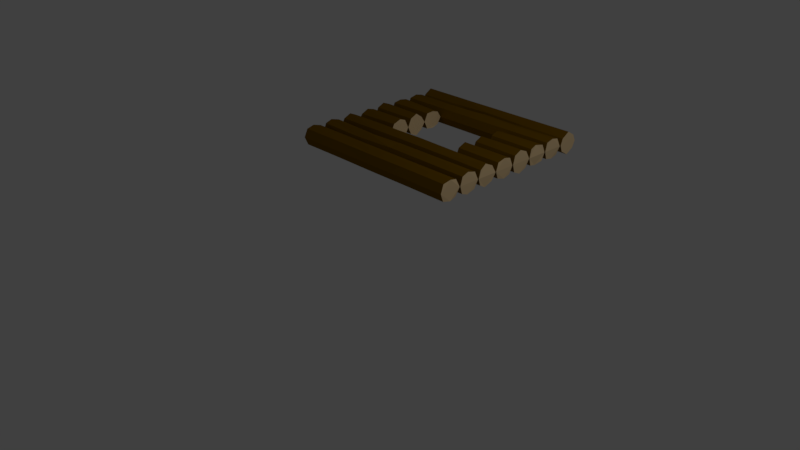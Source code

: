 # Source: Building_WindowWallW.blend  (saved by Blender 2.79.0; exported with 4.5.12 LTS)
import bpy
from mathutils import Matrix  # noqa: F401  (used for matrix-valued properties, if any)

bpy.ops.wm.read_factory_settings(use_empty=True)
scene = bpy.context.scene
scene.name = 'Scene'

# ---- collections
col_collection_1 = bpy.data.collections.new('Collection 1'); scene.collection.children.link(col_collection_1)

# ---- materials (node trees are filled in below, after node groups)
mat_wood01 = bpy.data.materials.new('Wood01')
mat_wood01.alpha_threshold = 0.0
mat_wood01.use_transparent_shadow = False
mat_wood01.diffuse_color = (0.1946, 0.09531, 0.0, 1.0)
mat_wood01.roughness = 0.5
mat_wood01.specular_intensity = 0.0
mat_wood01.line_color = (0.0, 0.0, 0.0, 1.0)
mat_wood02 = bpy.data.materials.new('Wood02')
mat_wood02.alpha_threshold = 0.0
mat_wood02.use_transparent_shadow = False
mat_wood02.diffuse_color = (1.0, 0.7322, 0.402, 1.0)
mat_wood02.roughness = 0.5

# ---- material node trees

# ---- world
world_world = bpy.data.worlds.new('World'); scene.world = world_world
world_world.color = (0.05088, 0.05088, 0.05088)
world_world.use_sun_shadow = False
world_world.sun_shadow_jitter_overblur = 0.0
world_world.cycles.sampling_method = 'MANUAL'

# ---- cameras
cam_camera = bpy.data.cameras.new('Camera')
cam_camera.clip_end = 100.0
cam_camera.lens = 35.0
cam_camera.sensor_width = 32.0
cam_camera.sensor_height = 18.0
cam_camera.ortho_scale = 7.314
cam_camera.dof.focus_distance = 0.0
cam_camera.dof.aperture_fstop = 128.0

# ---- lights
light_lamp = bpy.data.lights.new('Lamp', 'POINT')
light_lamp.transmission_factor = 0.0
light_lamp.cutoff_distance = 30.0
light_lamp.energy = 100.0
light_lamp.shadow_buffer_clip_start = 1.001
light_lamp.shadow_soft_size = 0.1
light_lamp.shadow_maximum_resolution = 0.006
light_lamp.use_absolute_resolution = True

# ---- meshes
me_cylinder_002 = bpy.data.meshes.new('Cylinder.002')
me_cylinder_002.from_pydata([(1.235, 0.2605, 1.359), (1.25, 0.1562, 1.385), (1.243, 0.04602, 1.36), (0.586, 0.2548, 1.36), (0.5864, 0.1511, 1.385), (0.5913, 0.0499, 1.36), (1.239, 0.5765, 1.36), (1.242, 0.4544, 1.393), (1.244, 0.3613, 1.36), (0.5873, 0.564, 1.365), (0.5866, 0.4757, 1.403), (0.5883, 0.3618, 1.365), (1.238, 0.881, 1.353), (1.229, 0.7727, 1.402), (1.241, 0.6773, 1.349), (0.5879, 0.8705, 1.36), (0.5902, 0.7953, 1.393), (0.5885, 0.6748, 1.36), (1.239, 1.206, 1.358), (1.243, 1.103, 1.385), (1.238, 0.9939, 1.354), (0.5885, 1.193, 1.36), (0.589, 1.104, 1.406), (0.589, 0.9923, 1.36), (1.24, 1.512, 1.36), (1.241, 1.397, 1.406), (1.243, 1.297, 1.36), (0.5898, 1.501, 1.36), (0.5887, 1.406, 1.406), (0.5887, 1.306, 1.36), (1.238, 1.832, 1.36), (1.226, 1.709, 1.385), (1.241, 1.61, 1.36), (0.5866, 1.815, 1.36), (0.5824, 1.719, 1.392), (0.5887, 1.616, 1.36), (1.23, 2.142, 1.36), (1.236, 2.034, 1.385), (1.24, 1.926, 1.36), (0.5824, 2.134, 1.36), (0.5999, 2.023, 1.393), (0.5841, 1.924, 1.36), (1.25, 2.454, 1.339), (1.25, 2.344, 1.406), (1.25, 2.233, 1.339), (0.5816, 2.443, 1.36), (0.5782, 2.342, 1.406), (0.5883, 2.244, 1.339), (-1.235, 0.2605, 1.359), (-1.25, 0.1563, 1.385), (-1.243, 0.04602, 1.36), (3.484e-08, 0.2552, 1.36), (-0.586, 0.2548, 1.36), (1.111e-08, 0.1649, 1.393), (-0.5864, 0.1511, 1.371), (-5.893e-09, 0.04597, 1.36), (-0.5913, 0.0499, 1.36), (-1.239, 0.5765, 1.36), (-1.242, 0.4544, 1.393), (-1.244, 0.3613, 1.36), (9.655e-08, 0.5721, 1.36), (-0.5873, 0.564, 1.345), (7.585e-08, 0.4826, 1.379), (-0.5866, 0.4757, 1.403), (5.855e-08, 0.377, 1.36), (-0.5883, 0.3618, 1.346), (-1.238, 0.881, 1.353), (-1.229, 0.7727, 1.402), (-1.241, 0.6773, 1.349), (1.577e-07, 0.8861, 1.36), (-0.5879, 0.8705, 1.36), (1.338e-07, 0.7949, 1.4), (-0.5902, 0.7953, 1.406), (1.174e-07, 0.6792, 1.36), (-0.5885, 0.6748, 1.36), (-1.239, 1.206, 1.358), (-1.243, 1.103, 1.385), (-1.238, 0.9939, 1.339), (-0.5885, 1.193, 1.369), (-0.589, 1.104, 1.401), (-0.589, 0.9923, 1.36), (-1.24, 1.512, 1.36), (-1.241, 1.397, 1.406), (-1.243, 1.297, 1.36), (-0.5898, 1.501, 1.341), (-0.5887, 1.406, 1.406), (-0.5887, 1.306, 1.36), (-1.238, 1.832, 1.36), (-1.226, 1.709, 1.385), (-1.241, 1.61, 1.36), (-0.5866, 1.815, 1.341), (-0.5824, 1.719, 1.372), (-0.5887, 1.616, 1.36), (-1.23, 2.142, 1.36), (-1.236, 2.034, 1.385), (-1.24, 1.926, 1.36), (4.022e-07, 2.142, 1.369), (-0.5824, 2.134, 1.347), (3.745e-07, 2.031, 1.406), (-0.5999, 2.023, 1.406), (3.591e-07, 1.921, 1.36), (-0.5841, 1.924, 1.36), (-1.25, 2.454, 1.339), (-1.25, 2.344, 1.406), (-1.25, 2.233, 1.339), (4.611e-07, 2.445, 1.36), (-0.5816, 2.443, 1.36), (4.333e-07, 2.333, 1.406), (-0.5782, 2.342, 1.406), (4.2e-07, 2.233, 1.36), (-0.5883, 2.244, 1.339), (1.25, 0.3088, 1.25), (1.235, 0.2605, 1.141), (1.25, 0.1562, 1.115), (1.243, 0.04602, 1.14), (1.25, -1.887e-07, 1.25), (0.5887, 0.3125, 1.25), (0.586, 0.2548, 1.14), (0.5864, 0.1511, 1.115), (0.5913, 0.0499, 1.14), (0.5887, 0.004256, 1.25), (1.25, 0.6218, 1.25), (1.239, 0.5765, 1.14), (1.242, 0.4544, 1.107), (1.244, 0.3613, 1.14), (1.25, 0.3218, 1.25), (0.5887, 0.625, 1.25), (0.5873, 0.564, 1.135), (0.5866, 0.4757, 1.097), (0.5883, 0.3618, 1.135), (0.5887, 0.3125, 1.25), (1.25, 0.9354, 1.25), (1.238, 0.881, 1.147), (1.229, 0.7727, 1.098), (1.241, 0.6773, 1.151), (1.25, 0.636, 1.25), (0.5887, 0.9375, 1.25), (0.5879, 0.8705, 1.14), (0.5902, 0.7953, 1.107), (0.5885, 0.6748, 1.14), (0.5887, 0.625, 1.25), (1.25, 1.243, 1.25), (1.239, 1.206, 1.142), (1.243, 1.103, 1.115), (1.238, 0.9939, 1.146), (1.25, 0.9456, 1.25), (0.5887, 1.25, 1.25), (0.5885, 1.193, 1.14), (0.589, 1.104, 1.094), (0.589, 0.9923, 1.14), (0.591, 0.9417, 1.25), (1.25, 1.564, 1.25), (1.24, 1.512, 1.14), (1.241, 1.397, 1.094), (1.243, 1.297, 1.14), (1.25, 1.258, 1.25), (0.5887, 1.562, 1.25), (0.5898, 1.501, 1.14), (0.5887, 1.406, 1.094), (0.5887, 1.306, 1.14), (0.5884, 1.254, 1.25), (1.25, 1.869, 1.25), (1.238, 1.832, 1.14), (1.226, 1.709, 1.115), (1.241, 1.61, 1.14), (1.25, 1.57, 1.25), (0.5887, 1.875, 1.25), (0.5866, 1.815, 1.14), (0.5824, 1.719, 1.108), (0.5887, 1.616, 1.14), (0.5889, 1.565, 1.25), (1.25, 2.179, 1.25), (1.23, 2.142, 1.14), (1.236, 2.034, 1.115), (1.24, 1.926, 1.14), (1.25, 1.882, 1.25), (0.5887, 2.188, 1.25), (0.5824, 2.134, 1.14), (0.5999, 2.023, 1.107), (0.5841, 1.924, 1.14), (0.5887, 1.879, 1.25), (1.25, 2.495, 1.25), (1.25, 2.454, 1.161), (1.25, 2.344, 1.094), (1.25, 2.233, 1.161), (1.25, 2.2, 1.25), (0.5887, 2.5, 1.25), (0.5816, 2.443, 1.14), (0.5782, 2.342, 1.094), (0.5883, 2.244, 1.161), (0.5887, 2.188, 1.25), (-1.25, 0.3088, 1.25), (-1.235, 0.2605, 1.141), (-1.25, 0.1563, 1.115), (-1.243, 0.04602, 1.14), (-1.25, 2.98e-07, 1.25), (5.63e-08, 0.309, 1.25), (-0.5887, 0.3125, 1.25), (6.453e-08, 0.2552, 1.14), (-0.586, 0.2548, 1.14), (4.946e-08, 0.1649, 1.107), (-0.5864, 0.1511, 1.129), (2.38e-08, 0.04597, 1.14), (-0.5913, 0.0499, 1.14), (5.041e-09, 0.004985, 1.25), (-0.5887, 0.004256, 1.25), (-1.25, 0.6218, 1.25), (-1.239, 0.5765, 1.14), (-1.242, 0.4544, 1.107), (-1.244, 0.3613, 1.14), (-1.25, 0.3218, 1.25), (1.325e-07, 0.6206, 1.25), (-0.5887, 0.625, 1.25), (1.262e-07, 0.5721, 1.14), (-0.5873, 0.564, 1.155), (1.104e-07, 0.4826, 1.121), (-0.5866, 0.4757, 1.097), (8.824e-08, 0.377, 1.14), (-0.5883, 0.3618, 1.154), (4.244e-08, 0.3168, 1.25), (-0.5887, 0.3125, 1.25), (-1.25, 0.9354, 1.25), (-1.238, 0.881, 1.147), (-1.229, 0.7727, 1.098), (-1.241, 0.6773, 1.151), (-1.25, 0.636, 1.25), (2.003e-07, 0.9341, 1.25), (-0.5887, 0.9375, 1.25), (1.874e-07, 0.8861, 1.14), (-0.5879, 0.8705, 1.14), (1.741e-07, 0.7949, 1.1), (-0.5902, 0.7953, 1.094), (1.471e-07, 0.6792, 1.14), (-0.5885, 0.6748, 1.14), (8.838e-08, 0.6289, 1.25), (-0.5887, 0.625, 1.25), (-1.25, 1.243, 1.25), (-1.239, 1.206, 1.142), (-1.243, 1.103, 1.115), (-1.238, 0.9939, 1.161), (-1.25, 0.9456, 1.25), (-0.5887, 1.25, 1.25), (-0.5885, 1.193, 1.131), (-0.589, 1.104, 1.099), (-0.589, 0.9923, 1.14), (-0.591, 0.9417, 1.25), (-1.25, 1.564, 1.25), (-1.24, 1.512, 1.14), (-1.241, 1.397, 1.094), (-1.243, 1.297, 1.14), (-1.25, 1.258, 1.25), (-0.5887, 1.563, 1.25), (-0.5898, 1.501, 1.159), (-0.5887, 1.406, 1.094), (-0.5887, 1.306, 1.14), (-0.5884, 1.254, 1.25), (-1.25, 1.869, 1.25), (-1.238, 1.832, 1.14), (-1.226, 1.709, 1.115), (-1.241, 1.61, 1.14), (-1.25, 1.57, 1.25), (-0.5887, 1.875, 1.25), (-0.5866, 1.815, 1.159), (-0.5824, 1.719, 1.128), (-0.5887, 1.616, 1.14), (-0.5889, 1.565, 1.25), (-1.25, 2.179, 1.25), (-1.23, 2.142, 1.14), (-1.236, 2.034, 1.115), (-1.24, 1.926, 1.14), (-1.25, 1.882, 1.25), (4.067e-07, 2.188, 1.25), (-0.5887, 2.188, 1.25), (4.341e-07, 2.142, 1.131), (-0.5824, 2.134, 1.153), (4.165e-07, 2.031, 1.094), (-0.5999, 2.023, 1.094), (3.888e-07, 1.921, 1.14), (-0.5841, 1.924, 1.14), (3.655e-07, 1.877, 1.25), (-0.5887, 1.879, 1.25), (-1.25, 2.495, 1.25), (-1.25, 2.454, 1.161), (-1.25, 2.344, 1.094), (-1.25, 2.233, 1.161), (-1.25, 2.2, 1.25), (4.255e-07, 2.5, 1.25), (-0.5887, 2.5, 1.25), (4.908e-07, 2.445, 1.14), (-0.5816, 2.443, 1.14), (4.753e-07, 2.333, 1.094), (-0.5782, 2.342, 1.094), (4.497e-07, 2.233, 1.14), (-0.5883, 2.244, 1.161), (3.624e-07, 2.188, 1.25), (-0.5887, 2.188, 1.25)], [], [(2, 5, 120, 115), (5, 55, 204, 120), (1, 4, 5, 2), (4, 53, 55, 5), (0, 3, 4, 1), (3, 51, 53, 4), (111, 116, 3, 0), (116, 196, 51, 3), (8, 11, 130, 125), (11, 64, 219, 130), (7, 10, 11, 8), (10, 62, 64, 11), (6, 9, 10, 7), (9, 60, 62, 10), (121, 126, 9, 6), (126, 211, 60, 9), (14, 17, 140, 135), (17, 73, 234, 140), (13, 16, 17, 14), (16, 71, 73, 17), (12, 15, 16, 13), (15, 69, 71, 16), (131, 136, 15, 12), (136, 226, 69, 15), (20, 23, 150, 145), (19, 22, 23, 20), (18, 21, 22, 19), (141, 146, 21, 18), (26, 29, 160, 155), (25, 28, 29, 26), (24, 27, 28, 25), (151, 156, 27, 24), (32, 35, 170, 165), (31, 34, 35, 32), (30, 33, 34, 31), (161, 166, 33, 30), (38, 41, 180, 175), (41, 100, 279, 180), (37, 40, 41, 38), (40, 98, 100, 41), (36, 39, 40, 37), (39, 96, 98, 40), (171, 176, 39, 36), (176, 271, 96, 39), (44, 47, 190, 185), (47, 109, 294, 190), (43, 46, 47, 44), (46, 107, 109, 47), (42, 45, 46, 43), (45, 105, 107, 46), (181, 186, 45, 42), (186, 286, 105, 45), (50, 195, 205, 56), (56, 205, 204, 55), (49, 50, 56, 54), (54, 56, 55, 53), (48, 49, 54, 52), (52, 54, 53, 51), (191, 48, 52, 197), (197, 52, 51, 196), (59, 210, 220, 65), (65, 220, 219, 64), (58, 59, 65, 63), (63, 65, 64, 62), (57, 58, 63, 61), (61, 63, 62, 60), (206, 57, 61, 212), (212, 61, 60, 211), (68, 225, 235, 74), (74, 235, 234, 73), (67, 68, 74, 72), (72, 74, 73, 71), (66, 67, 72, 70), (70, 72, 71, 69), (221, 66, 70, 227), (227, 70, 69, 226), (77, 240, 245, 80), (76, 77, 80, 79), (75, 76, 79, 78), (236, 75, 78, 241), (83, 250, 255, 86), (82, 83, 86, 85), (81, 82, 85, 84), (246, 81, 84, 251), (89, 260, 265, 92), (88, 89, 92, 91), (87, 88, 91, 90), (256, 87, 90, 261), (95, 270, 280, 101), (101, 280, 279, 100), (94, 95, 101, 99), (99, 101, 100, 98), (93, 94, 99, 97), (97, 99, 98, 96), (266, 93, 97, 272), (272, 97, 96, 271), (104, 285, 295, 110), (110, 295, 294, 109), (103, 104, 110, 108), (108, 110, 109, 107), (102, 103, 108, 106), (106, 108, 107, 105), (281, 102, 106, 287), (287, 106, 105, 286), (114, 115, 120, 119), (119, 120, 204, 202), (113, 114, 119, 118), (118, 119, 202, 200), (112, 113, 118, 117), (117, 118, 200, 198), (111, 112, 117, 116), (116, 117, 198, 196), (124, 125, 130, 129), (129, 130, 219, 217), (123, 124, 129, 128), (128, 129, 217, 215), (122, 123, 128, 127), (127, 128, 215, 213), (121, 122, 127, 126), (126, 127, 213, 211), (134, 135, 140, 139), (139, 140, 234, 232), (133, 134, 139, 138), (138, 139, 232, 230), (132, 133, 138, 137), (137, 138, 230, 228), (131, 132, 137, 136), (136, 137, 228, 226), (144, 145, 150, 149), (143, 144, 149, 148), (142, 143, 148, 147), (141, 142, 147, 146), (154, 155, 160, 159), (153, 154, 159, 158), (152, 153, 158, 157), (151, 152, 157, 156), (164, 165, 170, 169), (255, 254, 253, 252, 251, 84, 85, 86), (163, 164, 169, 168), (150, 23, 22, 21, 146, 147, 148, 149), (162, 163, 168, 167), (170, 35, 34, 33, 166, 167, 168, 169), (161, 162, 167, 166), (174, 175, 180, 179), (179, 180, 279, 277), (173, 174, 179, 178), (178, 179, 277, 275), (172, 173, 178, 177), (177, 178, 275, 273), (171, 172, 177, 176), (176, 177, 273, 271), (184, 185, 190, 189), (189, 190, 294, 292), (183, 184, 189, 188), (188, 189, 292, 290), (182, 183, 188, 187), (187, 188, 290, 288), (181, 182, 187, 186), (186, 187, 288, 286), (194, 203, 205, 195), (203, 202, 204, 205), (193, 201, 203, 194), (201, 200, 202, 203), (192, 199, 201, 193), (199, 198, 200, 201), (191, 197, 199, 192), (197, 196, 198, 199), (209, 218, 220, 210), (218, 217, 219, 220), (208, 216, 218, 209), (216, 215, 217, 218), (207, 214, 216, 208), (214, 213, 215, 216), (206, 212, 214, 207), (212, 211, 213, 214), (224, 233, 235, 225), (233, 232, 234, 235), (223, 231, 233, 224), (231, 230, 232, 233), (222, 229, 231, 223), (229, 228, 230, 231), (221, 227, 229, 222), (227, 226, 228, 229), (239, 244, 245, 240), (238, 243, 244, 239), (237, 242, 243, 238), (236, 241, 242, 237), (249, 254, 255, 250), (248, 253, 254, 249), (247, 252, 253, 248), (246, 251, 252, 247), (259, 264, 265, 260), (245, 244, 243, 242, 241, 78, 79, 80), (258, 263, 264, 259), (265, 264, 263, 262, 261, 90, 91, 92), (257, 262, 263, 258), (160, 29, 28, 27, 156, 157, 158, 159), (256, 261, 262, 257), (269, 278, 280, 270), (278, 277, 279, 280), (268, 276, 278, 269), (276, 275, 277, 278), (267, 274, 276, 268), (274, 273, 275, 276), (266, 272, 274, 267), (272, 271, 273, 274), (284, 293, 295, 285), (293, 292, 294, 295), (283, 291, 293, 284), (291, 290, 292, 293), (282, 289, 291, 283), (289, 288, 290, 291), (281, 287, 289, 282), (287, 286, 288, 289), (0, 1, 2, 115, 114, 113, 112, 111), (6, 7, 8, 125, 124, 123, 122, 121), (12, 13, 14, 135, 134, 133, 132, 131), (18, 19, 20, 145, 144, 143, 142, 141), (24, 25, 26, 155, 154, 153, 152, 151), (30, 31, 32, 165, 164, 163, 162, 161), (36, 37, 38, 175, 174, 173, 172, 171), (42, 43, 44, 185, 184, 183, 182, 181), (48, 191, 192, 193, 194, 195, 50, 49), (57, 206, 207, 208, 209, 210, 59, 58), (66, 221, 222, 223, 224, 225, 68, 67), (75, 236, 237, 238, 239, 240, 77, 76), (81, 246, 247, 248, 249, 250, 83, 82), (87, 256, 257, 258, 259, 260, 89, 88), (93, 266, 267, 268, 269, 270, 95, 94), (102, 281, 282, 283, 284, 285, 104, 103)])
me_cylinder_002.polygons.foreach_set('material_index', [0, 0, 0, 0, 0, 0, 0, 0, 0, 0, 0, 0, 0, 0, 0, 0, 0, 0, 0, 0, 0, 0, 0, 0, 0, 0, 0, 0, 0, 0, 0, 0, 0, 0, 0, 0, 0, 0, 0, 0, 0, 0, 0, 0, 0, 0, 0, 0, 0, 0, 0, 0, 0, 0, 0, 0, 0, 0, 0, 0, 0, 0, 0, 0, 0, 0, 0, 0, 0, 0, 0, 0, 0, 0, 0, 0, 0, 0, 0, 0, 0, 0, 0, 0, 0, 0, 0, 0, 0, 0, 0, 0, 0, 0, 0, 0, 0, 0, 0, 0, 0, 0, 0, 0, 0, 0, 0, 0, 0, 0, 0, 0, 0, 0, 0, 0, 0, 0, 0, 0, 0, 0, 0, 0, 0, 0, 0, 0, 0, 0, 0, 0, 0, 0, 0, 0, 0, 1, 0, 1, 0, 1, 0, 0, 0, 0, 0, 0, 0, 0, 0, 0, 0, 0, 0, 0, 0, 0, 0, 0, 0, 0, 0, 0, 0, 0, 0, 0, 0, 0, 0, 0, 0, 0, 0, 0, 0, 0, 0, 0, 0, 0, 0, 0, 0, 0, 0, 0, 0, 0, 0, 0, 1, 0, 1, 0, 1, 0, 0, 0, 0, 0, 0, 0, 0, 0, 0, 0, 0, 0, 0, 0, 0, 0, 1, 1, 1, 1, 1, 1, 1, 1, 1, 1, 1, 1, 1, 1, 1, 1])
me_cylinder_002.materials.append(mat_wood01)
me_cylinder_002.materials.append(mat_wood02)
me_cylinder_002.use_remesh_preserve_volume = False
me_cylinder_002.use_remesh_preserve_attributes = False
me_cylinder_002.use_mirror_vertex_groups = False
me_cylinder_002.update()

# ---- objects
ob_lamp = bpy.data.objects.new('Lamp', light_lamp)
ob_camera = bpy.data.objects.new('Camera', cam_camera)
ob_building_windowwallw = bpy.data.objects.new('Building_WindowWallW', me_cylinder_002)

# ---- transforms, parenting, visibility, modifiers, constraints
ob_lamp.location = (4.076, 1.005, 5.904)
ob_lamp.rotation_euler = (0.6503, 0.05522, 1.866)
ob_lamp.lock_rotations_4d = False
ob_lamp.empty_display_type = 'ARROWS'
ob_lamp.color = (0.0, 0.0, 0.0, 0.0)
ob_lamp.lineart.crease_threshold = 0.0
ob_camera.location = (7.481, -6.508, 5.344)
ob_camera.rotation_euler = (1.109, 0.0, 0.8149)
ob_camera.lock_rotations_4d = False
ob_camera.empty_display_type = 'ARROWS'
ob_camera.color = (0.0, 0.0, 0.0, 0.0)
ob_camera.display_type = 'WIRE'
ob_camera.lineart.crease_threshold = 0.0
ob_building_windowwallw.location = (0.0, 0.0, 0.0)
ob_building_windowwallw.lineart.crease_threshold = 0.0

# ---- collection membership
col_collection_1.objects.link(ob_lamp)
col_collection_1.objects.link(ob_camera)
col_collection_1.objects.link(ob_building_windowwallw)

# ---- scene / render settings (as saved in the file)
scene.camera = ob_camera
scene.frame_start = 1; scene.frame_end = 250; scene.frame_set(1)
scene.render.engine = 'BLENDER_EEVEE_NEXT'
scene.render.resolution_percentage = 50
scene.render.dither_intensity = 0.0
scene.cycles.use_denoising = False
scene.cycles.samples = 128
scene.cycles.sampling_pattern = 'TABULATED_SOBOL'
scene.cycles.use_adaptive_sampling = False
scene.cycles.use_light_tree = False
scene.cycles.blur_glossy = 0.0
scene.cycles.sample_clamp_indirect = 0.0
scene.view_settings.view_transform = 'Standard'
bpy.context.view_layer.update()
